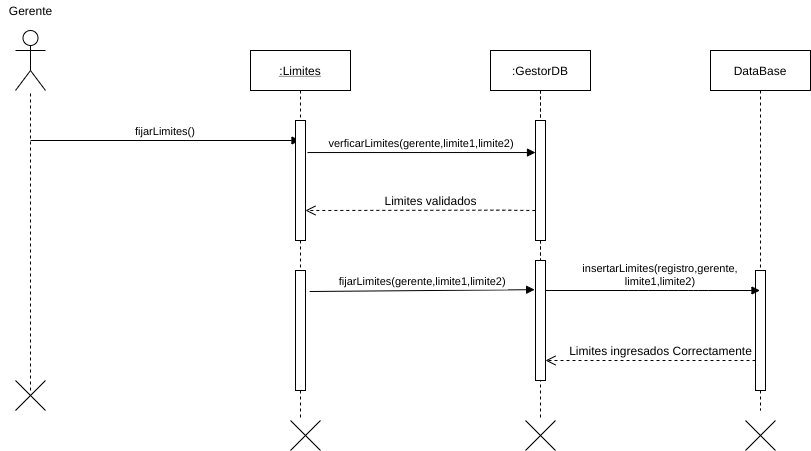

The diagram above was exported from draw.io. Its source (the exported page's mxGraphModel, read from the mxfile embedded in the PNG):
<mxGraphModel dx="1102" dy="426" grid="1" gridSize="10" guides="1" tooltips="1" connect="1" arrows="1" fold="1" page="1" pageScale="1" pageWidth="827" pageHeight="1169" math="0" shadow="0">
  <root>
    <mxCell id="y9fOPQhQTazfn10ZzyRL-0" />
    <mxCell id="y9fOPQhQTazfn10ZzyRL-1" parent="y9fOPQhQTazfn10ZzyRL-0" />
    <mxCell id="YHZJTdlTitonJN394nbh-0" value="" style="shape=umlActor;verticalLabelPosition=bottom;verticalAlign=top;html=1;outlineConnect=0;" parent="y9fOPQhQTazfn10ZzyRL-1" vertex="1">
      <mxGeometry x="65" y="60" width="30" height="60" as="geometry" />
    </mxCell>
    <mxCell id="YHZJTdlTitonJN394nbh-1" value="Gerente" style="text;html=1;align=center;verticalAlign=middle;resizable=0;points=[];autosize=1;" parent="y9fOPQhQTazfn10ZzyRL-1" vertex="1">
      <mxGeometry x="50" y="30" width="60" height="20" as="geometry" />
    </mxCell>
    <mxCell id="YHZJTdlTitonJN394nbh-2" value="" style="endArrow=none;dashed=1;html=1;" parent="y9fOPQhQTazfn10ZzyRL-1" target="YHZJTdlTitonJN394nbh-0" edge="1">
      <mxGeometry width="50" height="50" relative="1" as="geometry">
        <mxPoint x="80" y="420" as="sourcePoint" />
        <mxPoint x="110" y="150" as="targetPoint" />
      </mxGeometry>
    </mxCell>
    <mxCell id="YHZJTdlTitonJN394nbh-3" value=":GestorDB" style="shape=umlLifeline;perimeter=lifelinePerimeter;container=1;collapsible=0;recursiveResize=0;rounded=0;shadow=0;strokeWidth=1;" parent="y9fOPQhQTazfn10ZzyRL-1" vertex="1">
      <mxGeometry x="540" y="80" width="100" height="300" as="geometry" />
    </mxCell>
    <mxCell id="YHZJTdlTitonJN394nbh-4" value="" style="points=[];perimeter=orthogonalPerimeter;rounded=0;shadow=0;strokeWidth=1;" parent="YHZJTdlTitonJN394nbh-3" vertex="1">
      <mxGeometry x="45" y="70" width="10" height="120" as="geometry" />
    </mxCell>
    <mxCell id="YHZJTdlTitonJN394nbh-5" value="DataBase" style="shape=umlLifeline;perimeter=lifelinePerimeter;container=1;collapsible=0;recursiveResize=0;rounded=0;shadow=0;strokeWidth=1;" parent="y9fOPQhQTazfn10ZzyRL-1" vertex="1">
      <mxGeometry x="760" y="80" width="100" height="360" as="geometry" />
    </mxCell>
    <mxCell id="YHZJTdlTitonJN394nbh-7" value="" style="points=[];perimeter=orthogonalPerimeter;rounded=0;shadow=0;strokeWidth=1;" parent="YHZJTdlTitonJN394nbh-5" vertex="1">
      <mxGeometry x="45" y="220" width="10" height="120" as="geometry" />
    </mxCell>
    <mxCell id="YHZJTdlTitonJN394nbh-10" value="fijarLimites()" style="verticalAlign=bottom;endArrow=block;shadow=0;strokeWidth=1;" parent="y9fOPQhQTazfn10ZzyRL-1" target="YHZJTdlTitonJN394nbh-18" edge="1">
      <mxGeometry relative="1" as="geometry">
        <mxPoint x="80" y="170" as="sourcePoint" />
        <mxPoint x="290" y="220" as="targetPoint" />
      </mxGeometry>
    </mxCell>
    <mxCell id="YHZJTdlTitonJN394nbh-12" value="" style="shape=umlDestroy;" parent="y9fOPQhQTazfn10ZzyRL-1" vertex="1">
      <mxGeometry x="65" y="410" width="30" height="30" as="geometry" />
    </mxCell>
    <mxCell id="YHZJTdlTitonJN394nbh-13" value="" style="shape=umlDestroy;" parent="y9fOPQhQTazfn10ZzyRL-1" vertex="1">
      <mxGeometry x="575" y="450" width="30" height="30" as="geometry" />
    </mxCell>
    <mxCell id="YHZJTdlTitonJN394nbh-14" value="" style="shape=umlDestroy;" parent="y9fOPQhQTazfn10ZzyRL-1" vertex="1">
      <mxGeometry x="795" y="450" width="30" height="30" as="geometry" />
    </mxCell>
    <mxCell id="YHZJTdlTitonJN394nbh-15" value=":GestorDB" style="shape=umlLifeline;perimeter=lifelinePerimeter;container=1;collapsible=0;recursiveResize=0;rounded=0;shadow=0;strokeWidth=1;" parent="y9fOPQhQTazfn10ZzyRL-1" vertex="1">
      <mxGeometry x="540" y="80" width="100" height="370" as="geometry" />
    </mxCell>
    <mxCell id="YHZJTdlTitonJN394nbh-16" value="" style="points=[];perimeter=orthogonalPerimeter;rounded=0;shadow=0;strokeWidth=1;" parent="YHZJTdlTitonJN394nbh-15" vertex="1">
      <mxGeometry x="45" y="70" width="10" height="120" as="geometry" />
    </mxCell>
    <mxCell id="YHZJTdlTitonJN394nbh-17" value="" style="points=[];perimeter=orthogonalPerimeter;rounded=0;shadow=0;strokeWidth=1;" parent="YHZJTdlTitonJN394nbh-15" vertex="1">
      <mxGeometry x="45" y="210" width="10" height="120" as="geometry" />
    </mxCell>
    <mxCell id="YHZJTdlTitonJN394nbh-18" value=":Limites" style="shape=umlLifeline;perimeter=lifelinePerimeter;container=1;collapsible=0;recursiveResize=0;rounded=0;shadow=0;strokeWidth=1;fontStyle=4" parent="y9fOPQhQTazfn10ZzyRL-1" vertex="1">
      <mxGeometry x="300" y="80" width="100" height="370" as="geometry" />
    </mxCell>
    <mxCell id="YHZJTdlTitonJN394nbh-19" value="" style="points=[];perimeter=orthogonalPerimeter;rounded=0;shadow=0;strokeWidth=1;" parent="YHZJTdlTitonJN394nbh-18" vertex="1">
      <mxGeometry x="45" y="70" width="10" height="120" as="geometry" />
    </mxCell>
    <mxCell id="YHZJTdlTitonJN394nbh-28" value="" style="points=[];perimeter=orthogonalPerimeter;rounded=0;shadow=0;strokeWidth=1;" parent="YHZJTdlTitonJN394nbh-18" vertex="1">
      <mxGeometry x="45" y="220" width="10" height="120" as="geometry" />
    </mxCell>
    <mxCell id="YHZJTdlTitonJN394nbh-20" value="" style="shape=umlDestroy;" parent="y9fOPQhQTazfn10ZzyRL-1" vertex="1">
      <mxGeometry x="340" y="450" width="30" height="30" as="geometry" />
    </mxCell>
    <mxCell id="YHZJTdlTitonJN394nbh-21" value="verficarLimites(gerente,limite1,limite2)" style="verticalAlign=bottom;endArrow=block;shadow=0;strokeWidth=1;exitX=1.2;exitY=0.267;exitDx=0;exitDy=0;exitPerimeter=0;" parent="y9fOPQhQTazfn10ZzyRL-1" source="YHZJTdlTitonJN394nbh-19" target="YHZJTdlTitonJN394nbh-16" edge="1">
      <mxGeometry relative="1" as="geometry">
        <mxPoint x="370" y="235" as="sourcePoint" />
        <mxPoint x="540" y="234.5" as="targetPoint" />
      </mxGeometry>
    </mxCell>
    <mxCell id="YHZJTdlTitonJN394nbh-22" value="insertarLimites(registro,gerente,&#10;limite1,limite2)" style="verticalAlign=bottom;endArrow=block;shadow=0;strokeWidth=1;" parent="y9fOPQhQTazfn10ZzyRL-1" source="YHZJTdlTitonJN394nbh-17" target="YHZJTdlTitonJN394nbh-5" edge="1">
      <mxGeometry x="0.0723" relative="1" as="geometry">
        <mxPoint x="610" y="320" as="sourcePoint" />
        <mxPoint x="790" y="320" as="targetPoint" />
        <Array as="points">
          <mxPoint x="687.75" y="320" />
          <mxPoint x="727.75" y="320" />
          <mxPoint x="747.75" y="320" />
        </Array>
        <mxPoint as="offset" />
      </mxGeometry>
    </mxCell>
    <mxCell id="YHZJTdlTitonJN394nbh-23" value="" style="verticalAlign=bottom;endArrow=open;dashed=1;endSize=8;shadow=0;strokeWidth=1;" parent="y9fOPQhQTazfn10ZzyRL-1" source="YHZJTdlTitonJN394nbh-7" target="YHZJTdlTitonJN394nbh-17" edge="1">
      <mxGeometry relative="1" as="geometry">
        <mxPoint x="595" y="390" as="targetPoint" />
        <mxPoint x="805" y="390" as="sourcePoint" />
        <Array as="points">
          <mxPoint x="780" y="390" />
        </Array>
      </mxGeometry>
    </mxCell>
    <mxCell id="YHZJTdlTitonJN394nbh-24" value="Limites ingresados Correctamente" style="text;html=1;align=center;verticalAlign=middle;resizable=0;points=[];autosize=1;" parent="y9fOPQhQTazfn10ZzyRL-1" vertex="1">
      <mxGeometry x="610" y="370" width="200" height="20" as="geometry" />
    </mxCell>
    <mxCell id="YHZJTdlTitonJN394nbh-26" value="" style="verticalAlign=bottom;endArrow=open;dashed=1;endSize=8;shadow=0;strokeWidth=1;entryX=0.995;entryY=0.75;entryDx=0;entryDy=0;entryPerimeter=0;exitX=-0.016;exitY=0.75;exitDx=0;exitDy=0;exitPerimeter=0;" parent="y9fOPQhQTazfn10ZzyRL-1" source="YHZJTdlTitonJN394nbh-16" target="YHZJTdlTitonJN394nbh-19" edge="1">
      <mxGeometry relative="1" as="geometry">
        <mxPoint x="365" y="239.66" as="targetPoint" />
        <mxPoint x="574.9999999999998" y="239.66" as="sourcePoint" />
        <Array as="points">
          <mxPoint x="550" y="239.66" />
        </Array>
      </mxGeometry>
    </mxCell>
    <mxCell id="YHZJTdlTitonJN394nbh-27" value="Limites validados" style="text;html=1;align=center;verticalAlign=middle;resizable=0;points=[];autosize=1;" parent="y9fOPQhQTazfn10ZzyRL-1" vertex="1">
      <mxGeometry x="425" y="219.66" width="110" height="20" as="geometry" />
    </mxCell>
    <mxCell id="YHZJTdlTitonJN394nbh-29" value="fijarLimites(gerente,limite1,limite2)" style="verticalAlign=bottom;endArrow=block;shadow=0;strokeWidth=1;exitX=1.415;exitY=0.175;exitDx=0;exitDy=0;exitPerimeter=0;entryX=-0.085;entryY=0.243;entryDx=0;entryDy=0;entryPerimeter=0;" parent="y9fOPQhQTazfn10ZzyRL-1" source="YHZJTdlTitonJN394nbh-28" target="YHZJTdlTitonJN394nbh-17" edge="1">
      <mxGeometry relative="1" as="geometry">
        <mxPoint x="360" y="320.00000000000006" as="sourcePoint" />
        <mxPoint x="588" y="320.00000000000006" as="targetPoint" />
      </mxGeometry>
    </mxCell>
  </root>
</mxGraphModel>